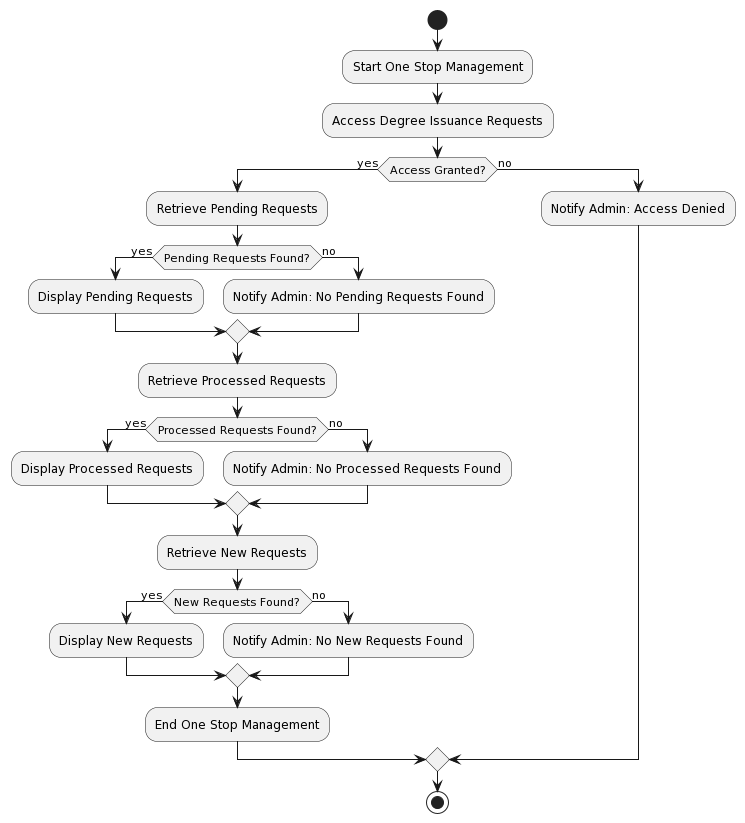

The diagram above was rendered by PlantUML. Its source (embedded in the PNG):
@startuml
start
:Start One Stop Management;

:Access Degree Issuance Requests;

if (Access Granted?) then (yes)
  :Retrieve Pending Requests;
  if (Pending Requests Found?) then (yes)
    :Display Pending Requests;
  else (no)
    :Notify Admin: No Pending Requests Found;
  endif
  
  :Retrieve Processed Requests;
  if (Processed Requests Found?) then (yes)
    :Display Processed Requests;
  else (no)
    :Notify Admin: No Processed Requests Found;
  endif
  
  :Retrieve New Requests;
  if (New Requests Found?) then (yes)
    :Display New Requests;
  else (no)
    :Notify Admin: No New Requests Found;
  endif
  
  :End One Stop Management;
else (no)
  :Notify Admin: Access Denied;
endif

stop
@enduml